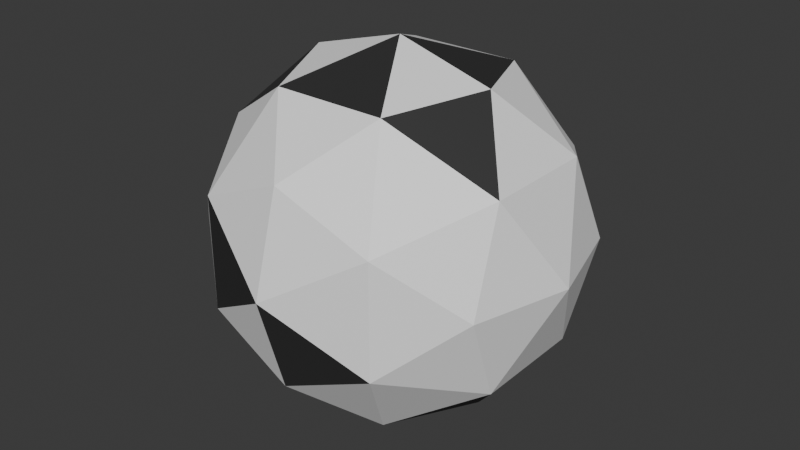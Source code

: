 # Source: soccer_ball.blend  (saved by Blender 5.3.31; exported with 4.5.12 LTS)
import bpy
from mathutils import Matrix  # noqa: F401  (used for matrix-valued properties, if any)

bpy.ops.wm.read_factory_settings(use_empty=True)
scene = bpy.context.scene
scene.name = 'FC Soccer ball'

# ---- collections
col_collection = bpy.data.collections.new('Collection'); scene.collection.children.link(col_collection)
col_fc_asset = bpy.data.collections.new('FC_Asset'); scene.collection.children.link(col_fc_asset)
col_fc_helpers = bpy.data.collections.new('FC_Helpers'); scene.collection.children.link(col_fc_helpers)

# ---- materials (node trees are filled in below, after node groups)
mat_fc_vertexcolor = bpy.data.materials.new('FC_VertexColor')
mat_fc_vertexcolor.use_backface_culling = True
mat_fc_reference = bpy.data.materials.new('FC_Reference')
mat_fc_reference.diffuse_color = (0.55, 0.58, 0.65, 1.0)
mat_fc_label = bpy.data.materials.new('FC_Label')
mat_fc_label.diffuse_color = (0.95, 0.95, 0.95, 1.0)

# ---- material node trees
mat_fc_vertexcolor.use_nodes = True; mat_fc_vertexcolor.node_tree.nodes.clear()
_N = mat_fc_vertexcolor.node_tree.nodes; _L = mat_fc_vertexcolor.node_tree.links
n0 = _N.new('ShaderNodeBsdfPrincipled'); n0.name = 'Principled BSDF'; n0.location = (10, 300)
n0.inputs[2].default_value = 0.6
n0.inputs[10].default_value = 0.005
n1 = _N.new('ShaderNodeOutputMaterial'); n1.name = 'Material Output'; n1.location = (300, 300)
n2 = _N.new('ShaderNodeAttribute'); n2.name = 'Attribute'; n2.location = (-450, -30)
n2.attribute_name = 'Color'
_L.new(n0.outputs[0], n1.inputs[0])
_L.new(n2.outputs[0], n0.inputs[0])
n1.is_active_output = True
mat_fc_reference.use_nodes = True; mat_fc_reference.node_tree.nodes.clear()
_N = mat_fc_reference.node_tree.nodes; _L = mat_fc_reference.node_tree.links
n0 = _N.new('ShaderNodeBsdfPrincipled'); n0.name = 'Principled BSDF'; n0.location = (-200, 100)
n0.inputs[10].default_value = 0.005
n1 = _N.new('ShaderNodeOutputMaterial'); n1.name = 'Material Output'; n1.location = (200, 100)
_L.new(n0.outputs[0], n1.inputs[0])
n1.is_active_output = True
mat_fc_label.use_nodes = True; mat_fc_label.node_tree.nodes.clear()
_N = mat_fc_label.node_tree.nodes; _L = mat_fc_label.node_tree.links
n0 = _N.new('ShaderNodeBsdfPrincipled'); n0.name = 'Principled BSDF'; n0.location = (-200, 100)
n0.inputs[10].default_value = 0.005
n1 = _N.new('ShaderNodeOutputMaterial'); n1.name = 'Material Output'; n1.location = (200, 100)
_L.new(n0.outputs[0], n1.inputs[0])
n1.is_active_output = True

# ---- world
world_world = bpy.data.worlds.new('World'); scene.world = world_world
world_world.use_nodes = True; world_world.node_tree.nodes.clear()
_N = world_world.node_tree.nodes; _L = world_world.node_tree.links
n0 = _N.new('ShaderNodeOutputWorld'); n0.name = 'World Output'; n0.location = (200, 100)
n1 = _N.new('ShaderNodeBackground'); n1.name = 'Background'; n1.location = (-200, 100)
n1.inputs[0].default_value = (0.05088, 0.05088, 0.05088, 1.0)
_L.new(n1.outputs[0], n0.inputs[0])
n0.is_active_output = True
world_world.color = (0.05088, 0.05088, 0.05088)
world_world.sun_shadow_jitter_overblur = 0.0

# ---- meshes
me_mesh_0 = bpy.data.meshes.new('Mesh_0')
me_mesh_0.from_pydata([(-0.08899, -0.03399, 0.055), (-0.03399, -0.055, 0.08899), (-0.05783, 0.0, 0.09357), (-0.08899, -0.03399, 0.055), (-0.055, -0.08899, 0.03399), (-0.03399, -0.055, 0.08899), (-0.09357, -0.05783, 0.0), (-0.055, -0.08899, 0.03399), (-0.08899, -0.03399, 0.055), (-0.055, -0.08899, 0.03399), (0.0, -0.09357, 0.05783), (-0.03399, -0.055, 0.08899), (-0.03399, -0.055, 0.08899), (0.0, 0.0, 0.11), (-0.05783, 0.0, 0.09357), (-0.03399, -0.055, 0.08899), (0.03399, -0.055, 0.08899), (0.0, 0.0, 0.11), (0.0, -0.09357, 0.05783), (0.03399, -0.055, 0.08899), (-0.03399, -0.055, 0.08899), (0.03399, -0.055, 0.08899), (0.05783, 0.0, 0.09357), (0.0, 0.0, 0.11), (0.0, 0.0, 0.11), (-0.03399, 0.055, 0.08899), (-0.05783, 0.0, 0.09357), (0.0, 0.0, 0.11), (0.03399, 0.055, 0.08899), (-0.03399, 0.055, 0.08899), (0.05783, 0.0, 0.09357), (0.03399, 0.055, 0.08899), (0.0, 0.0, 0.11), (0.03399, 0.055, 0.08899), (0.0, 0.09357, 0.05783), (-0.03399, 0.055, 0.08899), (-0.03399, 0.055, 0.08899), (-0.08899, 0.03399, 0.055), (-0.05783, 0.0, 0.09357), (-0.03399, 0.055, 0.08899), (-0.055, 0.08899, 0.03399), (-0.08899, 0.03399, 0.055), (0.0, 0.09357, 0.05783), (-0.055, 0.08899, 0.03399), (-0.03399, 0.055, 0.08899), (-0.055, 0.08899, 0.03399), (-0.09357, 0.05783, 0.0), (-0.08899, 0.03399, 0.055), (-0.08899, 0.03399, 0.055), (-0.08899, -0.03399, 0.055), (-0.05783, 0.0, 0.09357), (-0.08899, 0.03399, 0.055), (-0.11, 0.0, 0.0), (-0.08899, -0.03399, 0.055), (-0.09357, 0.05783, 0.0), (-0.11, 0.0, 0.0), (-0.08899, 0.03399, 0.055), (-0.11, 0.0, 0.0), (-0.09357, -0.05783, 0.0), (-0.08899, -0.03399, 0.055), (0.03399, -0.055, 0.08899), (0.08899, -0.03399, 0.055), (0.05783, 0.0, 0.09357), (0.03399, -0.055, 0.08899), (0.055, -0.08899, 0.03399), (0.08899, -0.03399, 0.055), (0.0, -0.09357, 0.05783), (0.055, -0.08899, 0.03399), (0.03399, -0.055, 0.08899), (0.055, -0.08899, 0.03399), (0.09357, -0.05783, 0.0), (0.08899, -0.03399, 0.055), (-0.055, -0.08899, 0.03399), (0.0, -0.11, 0.0), (0.0, -0.09357, 0.05783), (-0.055, -0.08899, 0.03399), (-0.055, -0.08899, -0.03399), (0.0, -0.11, 0.0), (-0.09357, -0.05783, 0.0), (-0.055, -0.08899, -0.03399), (-0.055, -0.08899, 0.03399), (-0.055, -0.08899, -0.03399), (0.0, -0.09357, -0.05783), (0.0, -0.11, 0.0), (-0.11, 0.0, 0.0), (-0.08899, -0.03399, -0.055), (-0.09357, -0.05783, 0.0), (-0.11, 0.0, 0.0), (-0.08899, 0.03399, -0.055), (-0.08899, -0.03399, -0.055), (-0.09357, 0.05783, 0.0), (-0.08899, 0.03399, -0.055), (-0.11, 0.0, 0.0), (-0.08899, 0.03399, -0.055), (-0.05783, 0.0, -0.09357), (-0.08899, -0.03399, -0.055), (-0.055, 0.08899, 0.03399), (-0.055, 0.08899, -0.03399), (-0.09357, 0.05783, 0.0), (-0.055, 0.08899, 0.03399), (0.0, 0.11, 0.0), (-0.055, 0.08899, -0.03399), (0.0, 0.09357, 0.05783), (0.0, 0.11, 0.0), (-0.055, 0.08899, 0.03399), (0.0, 0.11, 0.0), (0.0, 0.09357, -0.05783), (-0.055, 0.08899, -0.03399), (0.03399, 0.055, 0.08899), (0.055, 0.08899, 0.03399), (0.0, 0.09357, 0.05783), (0.03399, 0.055, 0.08899), (0.08899, 0.03399, 0.055), (0.055, 0.08899, 0.03399), (0.05783, 0.0, 0.09357), (0.08899, 0.03399, 0.055), (0.03399, 0.055, 0.08899), (0.08899, 0.03399, 0.055), (0.09357, 0.05783, 0.0), (0.055, 0.08899, 0.03399), (0.08899, -0.03399, -0.055), (0.03399, -0.055, -0.08899), (0.05783, 0.0, -0.09357), (0.08899, -0.03399, -0.055), (0.055, -0.08899, -0.03399), (0.03399, -0.055, -0.08899), (0.09357, -0.05783, 0.0), (0.055, -0.08899, -0.03399), (0.08899, -0.03399, -0.055), (0.055, -0.08899, -0.03399), (0.0, -0.09357, -0.05783), (0.03399, -0.055, -0.08899), (0.03399, -0.055, -0.08899), (0.0, 0.0, -0.11), (0.05783, 0.0, -0.09357), (0.03399, -0.055, -0.08899), (-0.03399, -0.055, -0.08899), (0.0, 0.0, -0.11), (0.0, -0.09357, -0.05783), (-0.03399, -0.055, -0.08899), (0.03399, -0.055, -0.08899), (-0.03399, -0.055, -0.08899), (-0.05783, 0.0, -0.09357), (0.0, 0.0, -0.11), (0.0, 0.0, -0.11), (0.03399, 0.055, -0.08899), (0.05783, 0.0, -0.09357), (0.0, 0.0, -0.11), (-0.03399, 0.055, -0.08899), (0.03399, 0.055, -0.08899), (-0.05783, 0.0, -0.09357), (-0.03399, 0.055, -0.08899), (0.0, 0.0, -0.11), (-0.03399, 0.055, -0.08899), (0.0, 0.09357, -0.05783), (0.03399, 0.055, -0.08899), (0.03399, 0.055, -0.08899), (0.08899, 0.03399, -0.055), (0.05783, 0.0, -0.09357), (0.03399, 0.055, -0.08899), (0.055, 0.08899, -0.03399), (0.08899, 0.03399, -0.055), (0.0, 0.09357, -0.05783), (0.055, 0.08899, -0.03399), (0.03399, 0.055, -0.08899), (0.055, 0.08899, -0.03399), (0.09357, 0.05783, 0.0), (0.08899, 0.03399, -0.055), (0.08899, 0.03399, -0.055), (0.08899, -0.03399, -0.055), (0.05783, 0.0, -0.09357), (0.08899, 0.03399, -0.055), (0.11, 0.0, 0.0), (0.08899, -0.03399, -0.055), (0.09357, 0.05783, 0.0), (0.11, 0.0, 0.0), (0.08899, 0.03399, -0.055), (0.11, 0.0, 0.0), (0.09357, -0.05783, 0.0), (0.08899, -0.03399, -0.055), (0.055, -0.08899, -0.03399), (0.0, -0.11, 0.0), (0.0, -0.09357, -0.05783), (0.055, -0.08899, -0.03399), (0.055, -0.08899, 0.03399), (0.0, -0.11, 0.0), (0.09357, -0.05783, 0.0), (0.055, -0.08899, 0.03399), (0.055, -0.08899, -0.03399), (0.055, -0.08899, 0.03399), (0.0, -0.09357, 0.05783), (0.0, -0.11, 0.0), (-0.03399, -0.055, -0.08899), (-0.08899, -0.03399, -0.055), (-0.05783, 0.0, -0.09357), (-0.03399, -0.055, -0.08899), (-0.055, -0.08899, -0.03399), (-0.08899, -0.03399, -0.055), (0.0, -0.09357, -0.05783), (-0.055, -0.08899, -0.03399), (-0.03399, -0.055, -0.08899), (-0.055, -0.08899, -0.03399), (-0.09357, -0.05783, 0.0), (-0.08899, -0.03399, -0.055), (-0.03399, 0.055, -0.08899), (-0.055, 0.08899, -0.03399), (0.0, 0.09357, -0.05783), (-0.03399, 0.055, -0.08899), (-0.08899, 0.03399, -0.055), (-0.055, 0.08899, -0.03399), (-0.05783, 0.0, -0.09357), (-0.08899, 0.03399, -0.055), (-0.03399, 0.055, -0.08899), (-0.08899, 0.03399, -0.055), (-0.09357, 0.05783, 0.0), (-0.055, 0.08899, -0.03399), (0.055, 0.08899, -0.03399), (0.055, 0.08899, 0.03399), (0.09357, 0.05783, 0.0), (0.055, 0.08899, -0.03399), (0.0, 0.11, 0.0), (0.055, 0.08899, 0.03399), (0.0, 0.09357, -0.05783), (0.0, 0.11, 0.0), (0.055, 0.08899, -0.03399), (0.0, 0.11, 0.0), (0.0, 0.09357, 0.05783), (0.055, 0.08899, 0.03399), (0.11, 0.0, 0.0), (0.08899, -0.03399, 0.055), (0.09357, -0.05783, 0.0), (0.11, 0.0, 0.0), (0.08899, 0.03399, 0.055), (0.08899, -0.03399, 0.055), (0.09357, 0.05783, 0.0), (0.08899, 0.03399, 0.055), (0.11, 0.0, 0.0), (0.08899, 0.03399, 0.055), (0.05783, 0.0, 0.09357), (0.08899, -0.03399, 0.055)], [], [(0, 1, 2), (3, 4, 5), (6, 7, 8), (9, 10, 11), (12, 13, 14), (15, 16, 17), (18, 19, 20), (21, 22, 23), (24, 25, 26), (27, 28, 29), (30, 31, 32), (33, 34, 35), (36, 37, 38), (39, 40, 41), (42, 43, 44), (45, 46, 47), (48, 49, 50), (51, 52, 53), (54, 55, 56), (57, 58, 59), (60, 61, 62), (63, 64, 65), (66, 67, 68), (69, 70, 71), (72, 73, 74), (75, 76, 77), (78, 79, 80), (81, 82, 83), (84, 85, 86), (87, 88, 89), (90, 91, 92), (93, 94, 95), (96, 97, 98), (99, 100, 101), (102, 103, 104), (105, 106, 107), (108, 109, 110), (111, 112, 113), (114, 115, 116), (117, 118, 119), (120, 121, 122), (123, 124, 125), (126, 127, 128), (129, 130, 131), (132, 133, 134), (135, 136, 137), (138, 139, 140), (141, 142, 143), (144, 145, 146), (147, 148, 149), (150, 151, 152), (153, 154, 155), (156, 157, 158), (159, 160, 161), (162, 163, 164), (165, 166, 167), (168, 169, 170), (171, 172, 173), (174, 175, 176), (177, 178, 179), (180, 181, 182), (183, 184, 185), (186, 187, 188), (189, 190, 191), (192, 193, 194), (195, 196, 197), (198, 199, 200), (201, 202, 203), (204, 205, 206), (207, 208, 209), (210, 211, 212), (213, 214, 215), (216, 217, 218), (219, 220, 221), (222, 223, 224), (225, 226, 227), (228, 229, 230), (231, 232, 233), (234, 235, 236), (237, 238, 239)])
_ca = me_mesh_0.color_attributes.new('Color', 'BYTE_COLOR', 'CORNER')
_ca.data.foreach_set('color', [0.02956, 0.02956, 0.02956, 1.0, 0.02956, 0.02956, 0.02956, 1.0, 0.02956, 0.02956, 0.02956, 1.0, 0.9473, 0.9473, 0.9473, 1.0, 0.9473, 0.9473, 0.9473, 1.0, 0.9473, 0.9473, 0.9473, 1.0, 0.9473, 0.9473, 0.9473, 1.0, 0.9473, 0.9473, 0.9473, 1.0, 0.9473, 0.9473, 0.9473, 1.0, 0.9473, 0.9473, 0.9473, 1.0, 0.9473, 0.9473, 0.9473, 1.0, 0.9473, 0.9473, 0.9473, 1.0, 0.9473, 0.9473, 0.9473, 1.0, 0.9473, 0.9473, 0.9473, 1.0, 0.9473, 0.9473, 0.9473, 1.0, 0.02956, 0.02956, 0.02956, 1.0, 0.02956, 0.02956, 0.02956, 1.0, 0.02956, 0.02956, 0.02956, 1.0, 0.9473, 0.9473, 0.9473, 1.0, 0.9473, 0.9473, 0.9473, 1.0, 0.9473, 0.9473, 0.9473, 1.0, 0.9473, 0.9473, 0.9473, 1.0, 0.9473, 0.9473, 0.9473, 1.0, 0.9473, 0.9473, 0.9473, 1.0, 0.9473, 0.9473, 0.9473, 1.0, 0.9473, 0.9473, 0.9473, 1.0, 0.9473, 0.9473, 0.9473, 1.0, 0.9473, 0.9473, 0.9473, 1.0, 0.9473, 0.9473, 0.9473, 1.0, 0.9473, 0.9473, 0.9473, 1.0, 0.02956, 0.02956, 0.02956, 1.0, 0.02956, 0.02956, 0.02956, 1.0, 0.02956, 0.02956, 0.02956, 1.0, 0.9473, 0.9473, 0.9473, 1.0, 0.9473, 0.9473, 0.9473, 1.0, 0.9473, 0.9473, 0.9473, 1.0, 0.9473, 0.9473, 0.9473, 1.0, 0.9473, 0.9473, 0.9473, 1.0, 0.9473, 0.9473, 0.9473, 1.0, 0.9473, 0.9473, 0.9473, 1.0, 0.9473, 0.9473, 0.9473, 1.0, 0.9473, 0.9473, 0.9473, 1.0, 0.9473, 0.9473, 0.9473, 1.0, 0.9473, 0.9473, 0.9473, 1.0, 0.9473, 0.9473, 0.9473, 1.0, 0.02956, 0.02956, 0.02956, 1.0, 0.02956, 0.02956, 0.02956, 1.0, 0.02956, 0.02956, 0.02956, 1.0, 0.9473, 0.9473, 0.9473, 1.0, 0.9473, 0.9473, 0.9473, 1.0, 0.9473, 0.9473, 0.9473, 1.0, 0.9473, 0.9473, 0.9473, 1.0, 0.9473, 0.9473, 0.9473, 1.0, 0.9473, 0.9473, 0.9473, 1.0, 0.9473, 0.9473, 0.9473, 1.0, 0.9473, 0.9473, 0.9473, 1.0, 0.9473, 0.9473, 0.9473, 1.0, 0.9473, 0.9473, 0.9473, 1.0, 0.9473, 0.9473, 0.9473, 1.0, 0.9473, 0.9473, 0.9473, 1.0, 0.02956, 0.02956, 0.02956, 1.0, 0.02956, 0.02956, 0.02956, 1.0, 0.02956, 0.02956, 0.02956, 1.0, 0.9473, 0.9473, 0.9473, 1.0, 0.9473, 0.9473, 0.9473, 1.0, 0.9473, 0.9473, 0.9473, 1.0, 0.9473, 0.9473, 0.9473, 1.0, 0.9473, 0.9473, 0.9473, 1.0, 0.9473, 0.9473, 0.9473, 1.0, 0.9473, 0.9473, 0.9473, 1.0, 0.9473, 0.9473, 0.9473, 1.0, 0.9473, 0.9473, 0.9473, 1.0, 0.9473, 0.9473, 0.9473, 1.0, 0.9473, 0.9473, 0.9473, 1.0, 0.9473, 0.9473, 0.9473, 1.0, 0.02956, 0.02956, 0.02956, 1.0, 0.02956, 0.02956, 0.02956, 1.0, 0.02956, 0.02956, 0.02956, 1.0, 0.9473, 0.9473, 0.9473, 1.0, 0.9473, 0.9473, 0.9473, 1.0, 0.9473, 0.9473, 0.9473, 1.0, 0.9473, 0.9473, 0.9473, 1.0, 0.9473, 0.9473, 0.9473, 1.0, 0.9473, 0.9473, 0.9473, 1.0, 0.9473, 0.9473, 0.9473, 1.0, 0.9473, 0.9473, 0.9473, 1.0, 0.9473, 0.9473, 0.9473, 1.0, 0.9473, 0.9473, 0.9473, 1.0, 0.9473, 0.9473, 0.9473, 1.0, 0.9473, 0.9473, 0.9473, 1.0, 0.02956, 0.02956, 0.02956, 1.0, 0.02956, 0.02956, 0.02956, 1.0, 0.02956, 0.02956, 0.02956, 1.0, 0.9473, 0.9473, 0.9473, 1.0, 0.9473, 0.9473, 0.9473, 1.0, 0.9473, 0.9473, 0.9473, 1.0, 0.9473, 0.9473, 0.9473, 1.0, 0.9473, 0.9473, 0.9473, 1.0, 0.9473, 0.9473, 0.9473, 1.0, 0.9473, 0.9473, 0.9473, 1.0, 0.9473, 0.9473, 0.9473, 1.0, 0.9473, 0.9473, 0.9473, 1.0, 0.9473, 0.9473, 0.9473, 1.0, 0.9473, 0.9473, 0.9473, 1.0, 0.9473, 0.9473, 0.9473, 1.0, 0.02956, 0.02956, 0.02956, 1.0, 0.02956, 0.02956, 0.02956, 1.0, 0.02956, 0.02956, 0.02956, 1.0, 0.9473, 0.9473, 0.9473, 1.0, 0.9473, 0.9473, 0.9473, 1.0, 0.9473, 0.9473, 0.9473, 1.0, 0.9473, 0.9473, 0.9473, 1.0, 0.9473, 0.9473, 0.9473, 1.0, 0.9473, 0.9473, 0.9473, 1.0, 0.9473, 0.9473, 0.9473, 1.0, 0.9473, 0.9473, 0.9473, 1.0, 0.9473, 0.9473, 0.9473, 1.0, 0.9473, 0.9473, 0.9473, 1.0, 0.9473, 0.9473, 0.9473, 1.0, 0.9473, 0.9473, 0.9473, 1.0, 0.02956, 0.02956, 0.02956, 1.0, 0.02956, 0.02956, 0.02956, 1.0, 0.02956, 0.02956, 0.02956, 1.0, 0.9473, 0.9473, 0.9473, 1.0, 0.9473, 0.9473, 0.9473, 1.0, 0.9473, 0.9473, 0.9473, 1.0, 0.9473, 0.9473, 0.9473, 1.0, 0.9473, 0.9473, 0.9473, 1.0, 0.9473, 0.9473, 0.9473, 1.0, 0.9473, 0.9473, 0.9473, 1.0, 0.9473, 0.9473, 0.9473, 1.0, 0.9473, 0.9473, 0.9473, 1.0, 0.9473, 0.9473, 0.9473, 1.0, 0.9473, 0.9473, 0.9473, 1.0, 0.9473, 0.9473, 0.9473, 1.0, 0.02956, 0.02956, 0.02956, 1.0, 0.02956, 0.02956, 0.02956, 1.0, 0.02956, 0.02956, 0.02956, 1.0, 0.9473, 0.9473, 0.9473, 1.0, 0.9473, 0.9473, 0.9473, 1.0, 0.9473, 0.9473, 0.9473, 1.0, 0.9473, 0.9473, 0.9473, 1.0, 0.9473, 0.9473, 0.9473, 1.0, 0.9473, 0.9473, 0.9473, 1.0, 0.9473, 0.9473, 0.9473, 1.0, 0.9473, 0.9473, 0.9473, 1.0, 0.9473, 0.9473, 0.9473, 1.0, 0.9473, 0.9473, 0.9473, 1.0, 0.9473, 0.9473, 0.9473, 1.0, 0.9473, 0.9473, 0.9473, 1.0, 0.02956, 0.02956, 0.02956, 1.0, 0.02956, 0.02956, 0.02956, 1.0, 0.02956, 0.02956, 0.02956, 1.0, 0.9473, 0.9473, 0.9473, 1.0, 0.9473, 0.9473, 0.9473, 1.0, 0.9473, 0.9473, 0.9473, 1.0, 0.9473, 0.9473, 0.9473, 1.0, 0.9473, 0.9473, 0.9473, 1.0, 0.9473, 0.9473, 0.9473, 1.0, 0.9473, 0.9473, 0.9473, 1.0, 0.9473, 0.9473, 0.9473, 1.0, 0.9473, 0.9473, 0.9473, 1.0, 0.9473, 0.9473, 0.9473, 1.0, 0.9473, 0.9473, 0.9473, 1.0, 0.9473, 0.9473, 0.9473, 1.0, 0.02956, 0.02956, 0.02956, 1.0, 0.02956, 0.02956, 0.02956, 1.0, 0.02956, 0.02956, 0.02956, 1.0, 0.9473, 0.9473, 0.9473, 1.0, 0.9473, 0.9473, 0.9473, 1.0, 0.9473, 0.9473, 0.9473, 1.0, 0.9473, 0.9473, 0.9473, 1.0, 0.9473, 0.9473, 0.9473, 1.0, 0.9473, 0.9473, 0.9473, 1.0, 0.9473, 0.9473, 0.9473, 1.0, 0.9473, 0.9473, 0.9473, 1.0, 0.9473, 0.9473, 0.9473, 1.0, 0.9473, 0.9473, 0.9473, 1.0, 0.9473, 0.9473, 0.9473, 1.0, 0.9473, 0.9473, 0.9473, 1.0, 0.02956, 0.02956, 0.02956, 1.0, 0.02956, 0.02956, 0.02956, 1.0, 0.02956, 0.02956, 0.02956, 1.0, 0.9473, 0.9473, 0.9473, 1.0, 0.9473, 0.9473, 0.9473, 1.0, 0.9473, 0.9473, 0.9473, 1.0, 0.9473, 0.9473, 0.9473, 1.0, 0.9473, 0.9473, 0.9473, 1.0, 0.9473, 0.9473, 0.9473, 1.0, 0.9473, 0.9473, 0.9473, 1.0, 0.9473, 0.9473, 0.9473, 1.0, 0.9473, 0.9473, 0.9473, 1.0, 0.9473, 0.9473, 0.9473, 1.0, 0.9473, 0.9473, 0.9473, 1.0, 0.9473, 0.9473, 0.9473, 1.0, 0.02956, 0.02956, 0.02956, 1.0, 0.02956, 0.02956, 0.02956, 1.0, 0.02956, 0.02956, 0.02956, 1.0, 0.9473, 0.9473, 0.9473, 1.0, 0.9473, 0.9473, 0.9473, 1.0, 0.9473, 0.9473, 0.9473, 1.0, 0.9473, 0.9473, 0.9473, 1.0, 0.9473, 0.9473, 0.9473, 1.0, 0.9473, 0.9473, 0.9473, 1.0, 0.9473, 0.9473, 0.9473, 1.0, 0.9473, 0.9473, 0.9473, 1.0, 0.9473, 0.9473, 0.9473, 1.0, 0.9473, 0.9473, 0.9473, 1.0, 0.9473, 0.9473, 0.9473, 1.0, 0.9473, 0.9473, 0.9473, 1.0, 0.02956, 0.02956, 0.02956, 1.0, 0.02956, 0.02956, 0.02956, 1.0, 0.02956, 0.02956, 0.02956, 1.0, 0.9473, 0.9473, 0.9473, 1.0, 0.9473, 0.9473, 0.9473, 1.0, 0.9473, 0.9473, 0.9473, 1.0, 0.9473, 0.9473, 0.9473, 1.0, 0.9473, 0.9473, 0.9473, 1.0, 0.9473, 0.9473, 0.9473, 1.0, 0.9473, 0.9473, 0.9473, 1.0, 0.9473, 0.9473, 0.9473, 1.0, 0.9473, 0.9473, 0.9473, 1.0, 0.9473, 0.9473, 0.9473, 1.0, 0.9473, 0.9473, 0.9473, 1.0, 0.9473, 0.9473, 0.9473, 1.0, 0.02956, 0.02956, 0.02956, 1.0, 0.02956, 0.02956, 0.02956, 1.0, 0.02956, 0.02956, 0.02956, 1.0, 0.9473, 0.9473, 0.9473, 1.0, 0.9473, 0.9473, 0.9473, 1.0, 0.9473, 0.9473, 0.9473, 1.0, 0.9473, 0.9473, 0.9473, 1.0, 0.9473, 0.9473, 0.9473, 1.0, 0.9473, 0.9473, 0.9473, 1.0, 0.9473, 0.9473, 0.9473, 1.0, 0.9473, 0.9473, 0.9473, 1.0, 0.9473, 0.9473, 0.9473, 1.0, 0.9473, 0.9473, 0.9473, 1.0, 0.9473, 0.9473, 0.9473, 1.0, 0.9473, 0.9473, 0.9473, 1.0])
me_mesh_0.materials.append(mat_fc_vertexcolor)
me_mesh_0.update()
me_fc_ref_person = bpy.data.meshes.new('FC_REF_person')
me_fc_ref_person.from_pydata([(0.03, -0.1, 0.0), (0.21, -0.1, 0.0), (0.21, 0.1, 0.0), (0.03, 0.1, 0.0), (0.03, -0.1, 0.85), (0.21, -0.1, 0.85), (0.21, 0.1, 0.85), (0.03, 0.1, 0.85), (-0.21, -0.1, 0.0), (-0.03, -0.1, 0.0), (-0.03, 0.1, 0.0), (-0.21, 0.1, 0.0), (-0.21, -0.1, 0.85), (-0.03, -0.1, 0.85), (-0.03, 0.1, 0.85), (-0.21, 0.1, 0.85), (-0.25, -0.15, 0.85), (0.25, -0.15, 0.85), (0.25, 0.15, 0.85), (-0.25, 0.15, 0.85), (-0.25, -0.15, 1.49), (0.25, -0.15, 1.49), (0.25, 0.15, 1.49), (-0.25, 0.15, 1.49), (0.26, -0.075, 0.87), (0.4, -0.075, 0.87), (0.4, 0.075, 0.87), (0.26, 0.075, 0.87), (0.26, -0.075, 1.49), (0.4, -0.075, 1.49), (0.4, 0.075, 1.49), (0.26, 0.075, 1.49), (-0.4, -0.075, 0.87), (-0.26, -0.075, 0.87), (-0.26, 0.075, 0.87), (-0.4, 0.075, 0.87), (-0.4, -0.075, 1.49), (-0.26, -0.075, 1.49), (-0.26, 0.075, 1.49), (-0.4, 0.075, 1.49), (-0.22, -0.22, 1.49), (0.22, -0.22, 1.49), (0.22, 0.22, 1.49), (-0.22, 0.22, 1.49), (-0.22, -0.22, 1.93), (0.22, -0.22, 1.93), (0.22, 0.22, 1.93), (-0.22, 0.22, 1.93)], [], [(0, 3, 2, 1), (4, 5, 6, 7), (0, 1, 5, 4), (1, 2, 6, 5), (2, 3, 7, 6), (3, 0, 4, 7), (8, 11, 10, 9), (12, 13, 14, 15), (8, 9, 13, 12), (9, 10, 14, 13), (10, 11, 15, 14), (11, 8, 12, 15), (16, 19, 18, 17), (20, 21, 22, 23), (16, 17, 21, 20), (17, 18, 22, 21), (18, 19, 23, 22), (19, 16, 20, 23), (24, 27, 26, 25), (28, 29, 30, 31), (24, 25, 29, 28), (25, 26, 30, 29), (26, 27, 31, 30), (27, 24, 28, 31), (32, 35, 34, 33), (36, 37, 38, 39), (32, 33, 37, 36), (33, 34, 38, 37), (34, 35, 39, 38), (35, 32, 36, 39), (40, 43, 42, 41), (44, 45, 46, 47), (40, 41, 45, 44), (41, 42, 46, 45), (42, 43, 47, 46), (43, 40, 44, 47)])
me_fc_ref_person.materials.append(mat_fc_reference)
me_fc_ref_person.update()

# ---- curves / text
txt_label_title = bpy.data.curves.new('LABEL title', 'FONT')
txt_label_title.dimensions = '2D'
txt_label_title.body = 'Soccer ball  ·  assets/soccer_ball.glb'
txt_label_title.materials.append(mat_fc_label)
txt_label_title.size = 0.28
txt_label_title.space_line = 1.25
txt_label_notes = bpy.data.curves.new('LABEL notes', 'FONT')
txt_label_notes.dimensions = '2D'
txt_label_notes.body = 'Visual only. Keep it about this size; gameplay sizes\nare fixed in code.'
txt_label_notes.materials.append(mat_fc_label)
txt_label_notes.size = 0.12
txt_label_notes.space_line = 1.25

# ---- objects
ob_body = bpy.data.objects.new('body', me_mesh_0)
ob_soccer_ball = bpy.data.objects.new('soccer_ball', None)
ob_front__game_forward = bpy.data.objects.new('FRONT (game forward)', None)
ob_ref_person_1_75_m = bpy.data.objects.new('REF person 1.75 m', me_fc_ref_person)
ob_label_title = bpy.data.objects.new('LABEL title', txt_label_title)
ob_label_notes = bpy.data.objects.new('LABEL notes', txt_label_notes)

# ---- transforms, parenting, visibility, modifiers, constraints
ob_body.parent = ob_soccer_ball
ob_body.location = (0.0, 0.0, 0.0)
ob_body.rotation_mode = 'QUATERNION'
ob_body.rotation_quaternion = (1.0, 0.0, 0.0, 0.0)
ob_soccer_ball.location = (0.0, 0.0, 0.0)
ob_soccer_ball.rotation_mode = 'QUATERNION'
ob_soccer_ball.rotation_quaternion = (1.0, 0.0, 0.0, 0.0)
ob_soccer_ball.empty_display_size = 0.4
ob_soccer_ball.show_name = True
ob_soccer_ball.show_in_front = True
ob_front__game_forward.location = (0.0, 0.0, 0.02)
ob_front__game_forward.rotation_euler = (1.571, 0.0, 0.0)
ob_front__game_forward.empty_display_type = 'SINGLE_ARROW'
ob_front__game_forward.hide_select = True
ob_front__game_forward.show_name = True
ob_front__game_forward.show_in_front = True
ob_ref_person_1_75_m.location = (1.01, 0.0, 0.0)
ob_ref_person_1_75_m.color = (0.55, 0.58, 0.65, 1.0)
ob_ref_person_1_75_m.hide_select = True
ob_ref_person_1_75_m.hide_render = True
ob_ref_person_1_75_m.display_type = 'SOLID'
ob_ref_person_1_75_m.show_name = True
ob_label_title.location = (-0.11, 2.11, 2.7)
ob_label_title.rotation_euler = (1.571, 0.0, 0.0)
ob_label_title.color = (1.0, 0.8, 0.25, 1.0)
ob_label_title.hide_select = True
ob_label_title.hide_render = True
ob_label_notes.location = (-0.11, 2.11, 2.4)
ob_label_notes.rotation_euler = (1.571, 0.0, 0.0)
ob_label_notes.color = (0.95, 0.95, 0.95, 1.0)
ob_label_notes.hide_select = True
ob_label_notes.hide_render = True

# ---- collection membership
col_fc_asset.objects.link(ob_body)
col_fc_asset.objects.link(ob_soccer_ball)
col_fc_helpers.objects.link(ob_front__game_forward)
col_fc_helpers.objects.link(ob_ref_person_1_75_m)
col_fc_helpers.objects.link(ob_label_title)
col_fc_helpers.objects.link(ob_label_notes)

# ---- scene / render settings (as saved in the file)
scene.frame_start = 1; scene.frame_end = 250; scene.frame_set(1)
scene.render.engine = 'BLENDER_EEVEE_NEXT'
scene.render.bake_bias = 0.0
scene.render.bake_samples = 0
scene.render.compositor_device = 'GPU'
scene.eevee.use_volume_custom_range = False
scene.eevee.fast_gi_thickness_near = 0.1
scene.eevee.fast_gi_thickness_far = 0.0
scene.eevee.ray_tracing_options.screen_trace_thickness = 0.1
bpy.context.view_layer.update()

# ---- added for rendering (the .blend has no active camera and no usable light): camera, sun
cam_auto = bpy.data.cameras.new('AutoCamera')
cam_auto.lens = 50.0
cam_auto.sensor_width = 36.0
cam_auto.clip_end = 1000.0
ob_auto_camera = bpy.data.objects.new('AutoCamera', cam_auto)
scene.collection.objects.link(ob_auto_camera)
ob_auto_camera.location = (0.352558, -0.42307, 0.282046)
ob_auto_camera.rotation_euler = (1.09748, -7.21219e-08, 0.694738)
scene.camera = ob_auto_camera
light_auto_sun = bpy.data.lights.new('AutoSun', 'SUN')
light_auto_sun.energy = 3.0
light_auto_sun.angle = 0.0523599
ob_auto_sun = bpy.data.objects.new('AutoSun', light_auto_sun)
scene.collection.objects.link(ob_auto_sun)
ob_auto_sun.rotation_euler = (0.872665, 0.174533, 0.523599)
bpy.context.view_layer.update()

